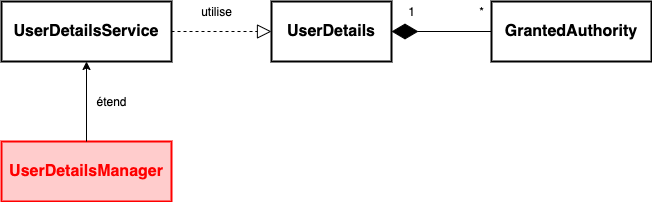

The diagram above was exported from draw.io. Its source (the exported page's mxGraphModel, read from the mxfile embedded in the PNG):
<mxGraphModel dx="1426" dy="737" grid="1" gridSize="10" guides="1" tooltips="1" connect="1" arrows="1" fold="1" page="1" pageScale="1" pageWidth="827" pageHeight="1169" math="0" shadow="0">
  <root>
    <mxCell id="0" />
    <mxCell id="1" parent="0" />
    <mxCell id="x-5gaxfVzC_2txphm3M0-1" value="&lt;b&gt;&lt;font style=&quot;font-size: 16px&quot;&gt;UserDetailsService&lt;/font&gt;&lt;/b&gt;" style="rounded=0;whiteSpace=wrap;html=1;strokeWidth=2;" parent="1" vertex="1">
      <mxGeometry x="40" y="40" width="170" height="60" as="geometry" />
    </mxCell>
    <mxCell id="x-5gaxfVzC_2txphm3M0-2" value="&lt;b&gt;&lt;font style=&quot;font-size: 16px&quot;&gt;UserDetails&lt;/font&gt;&lt;/b&gt;" style="rounded=0;whiteSpace=wrap;html=1;strokeWidth=2;" parent="1" vertex="1">
      <mxGeometry x="310" y="40" width="120" height="60" as="geometry" />
    </mxCell>
    <mxCell id="x-5gaxfVzC_2txphm3M0-3" value="&lt;b&gt;&lt;font style=&quot;font-size: 16px&quot;&gt;GrantedAuthority&lt;/font&gt;&lt;/b&gt;" style="rounded=0;whiteSpace=wrap;html=1;strokeWidth=2;" parent="1" vertex="1">
      <mxGeometry x="530" y="40" width="160" height="60" as="geometry" />
    </mxCell>
    <mxCell id="x-5gaxfVzC_2txphm3M0-4" value="&lt;font style=&quot;font-size: 16px&quot; color=&quot;#ff0000&quot;&gt;&lt;b&gt;UserDetailsManager&lt;/b&gt;&lt;/font&gt;" style="rounded=0;whiteSpace=wrap;html=1;strokeWidth=2;strokeColor=#FF0000;fillColor=#FFCCCC;" parent="1" vertex="1">
      <mxGeometry x="40" y="180" width="170" height="60" as="geometry" />
    </mxCell>
    <mxCell id="x-5gaxfVzC_2txphm3M0-5" value="" style="endArrow=classic;html=1;exitX=0.5;exitY=0;exitDx=0;exitDy=0;entryX=0.5;entryY=1;entryDx=0;entryDy=0;" parent="1" source="x-5gaxfVzC_2txphm3M0-4" target="x-5gaxfVzC_2txphm3M0-1" edge="1">
      <mxGeometry width="50" height="50" relative="1" as="geometry">
        <mxPoint x="140" y="170" as="sourcePoint" />
        <mxPoint x="190" y="120" as="targetPoint" />
      </mxGeometry>
    </mxCell>
    <mxCell id="x-5gaxfVzC_2txphm3M0-6" value="" style="endArrow=block;dashed=1;endFill=0;endSize=12;html=1;exitX=1;exitY=0.5;exitDx=0;exitDy=0;entryX=0;entryY=0.5;entryDx=0;entryDy=0;" parent="1" source="x-5gaxfVzC_2txphm3M0-1" target="x-5gaxfVzC_2txphm3M0-2" edge="1">
      <mxGeometry width="160" relative="1" as="geometry">
        <mxPoint x="220" y="69.5" as="sourcePoint" />
        <mxPoint x="300" y="70" as="targetPoint" />
      </mxGeometry>
    </mxCell>
    <mxCell id="x-5gaxfVzC_2txphm3M0-7" value="" style="endArrow=diamondThin;endFill=1;endSize=24;html=1;entryX=1;entryY=0.5;entryDx=0;entryDy=0;exitX=0;exitY=0.5;exitDx=0;exitDy=0;" parent="1" source="x-5gaxfVzC_2txphm3M0-3" target="x-5gaxfVzC_2txphm3M0-2" edge="1">
      <mxGeometry width="160" relative="1" as="geometry">
        <mxPoint x="520" y="69.5" as="sourcePoint" />
        <mxPoint x="450" y="69.5" as="targetPoint" />
      </mxGeometry>
    </mxCell>
    <mxCell id="x-5gaxfVzC_2txphm3M0-8" value="utilise" style="text;html=1;align=center;verticalAlign=middle;resizable=0;points=[];autosize=1;strokeColor=none;" parent="1" vertex="1">
      <mxGeometry x="230" y="40" width="50" height="20" as="geometry" />
    </mxCell>
    <mxCell id="x-5gaxfVzC_2txphm3M0-9" value="&lt;font style=&quot;font-size: 12px&quot;&gt;1&lt;/font&gt;" style="text;html=1;align=center;verticalAlign=middle;resizable=0;points=[];autosize=1;strokeColor=none;" parent="1" vertex="1">
      <mxGeometry x="440" y="40" width="20" height="20" as="geometry" />
    </mxCell>
    <mxCell id="x-5gaxfVzC_2txphm3M0-10" value="&lt;font style=&quot;font-size: 12px&quot;&gt;*&lt;/font&gt;" style="text;html=1;align=center;verticalAlign=middle;resizable=0;points=[];autosize=1;strokeColor=none;" parent="1" vertex="1">
      <mxGeometry x="510" y="40" width="20" height="20" as="geometry" />
    </mxCell>
    <mxCell id="x-5gaxfVzC_2txphm3M0-11" value="étend" style="text;html=1;align=center;verticalAlign=middle;resizable=0;points=[];autosize=1;strokeColor=none;" parent="1" vertex="1">
      <mxGeometry x="125" y="130" width="50" height="20" as="geometry" />
    </mxCell>
  </root>
</mxGraphModel>